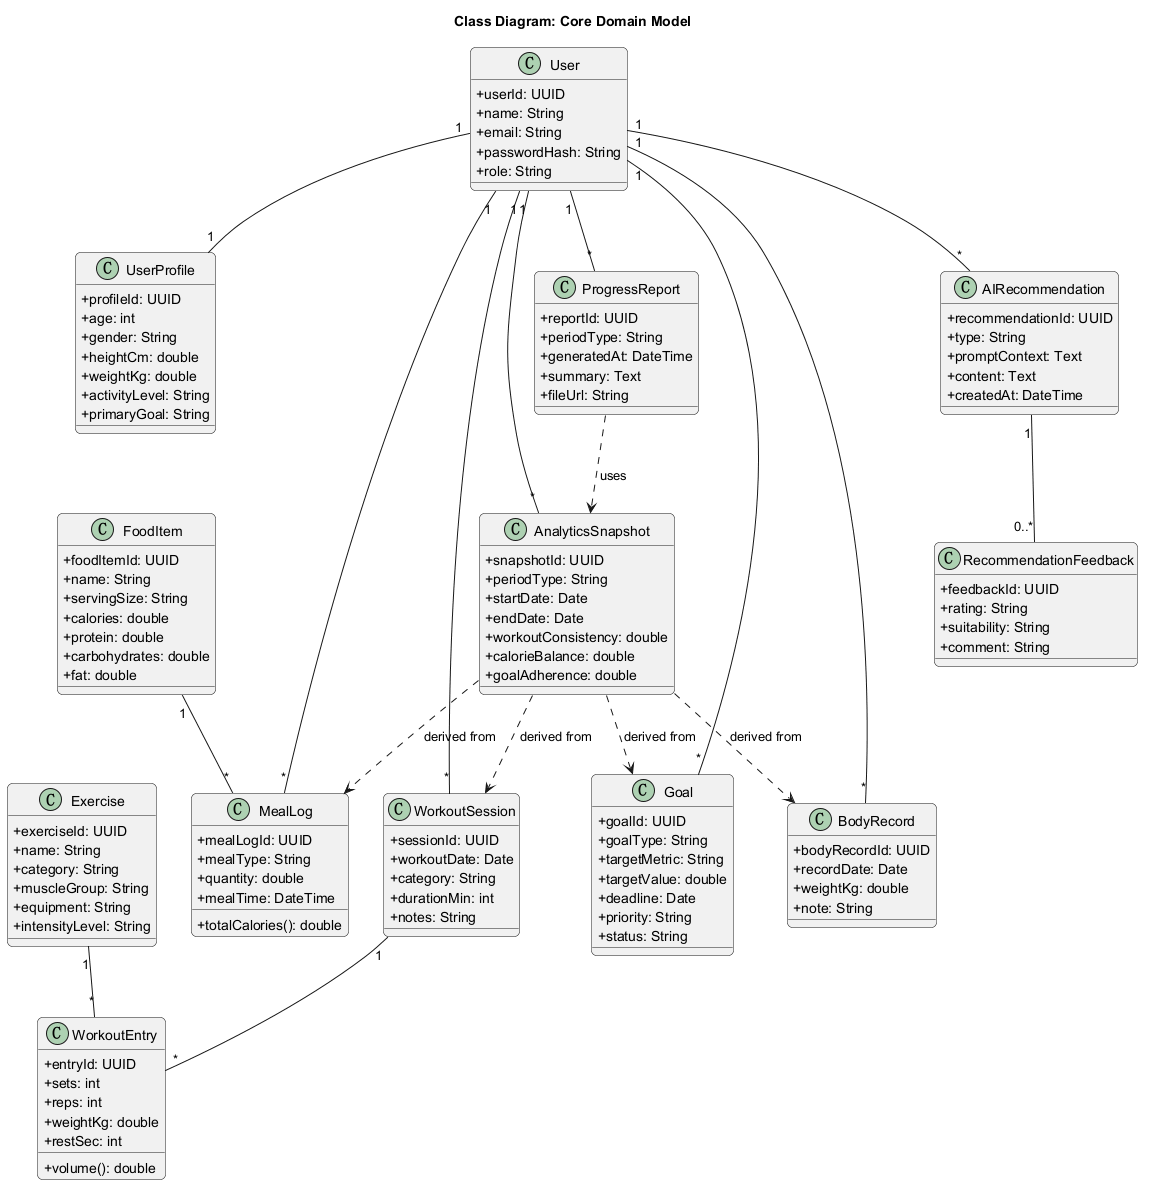

The diagram above was rendered by PlantUML. Its source (embedded in the PNG):
@startuml
title Class Diagram: Core Domain Model

skinparam backgroundColor white
skinparam shadowing false
skinparam roundcorner 10
skinparam classAttributeIconSize 0

class User {
  +userId: UUID
  +name: String
  +email: String
  +passwordHash: String
  +role: String
}

class UserProfile {
  +profileId: UUID
  +age: int
  +gender: String
  +heightCm: double
  +weightKg: double
  +activityLevel: String
  +primaryGoal: String
}

class Exercise {
  +exerciseId: UUID
  +name: String
  +category: String
  +muscleGroup: String
  +equipment: String
  +intensityLevel: String
}

class WorkoutSession {
  +sessionId: UUID
  +workoutDate: Date
  +category: String
  +durationMin: int
  +notes: String
}

class WorkoutEntry {
  +entryId: UUID
  +sets: int
  +reps: int
  +weightKg: double
  +restSec: int
  +volume(): double
}

class FoodItem {
  +foodItemId: UUID
  +name: String
  +servingSize: String
  +calories: double
  +protein: double
  +carbohydrates: double
  +fat: double
}

class MealLog {
  +mealLogId: UUID
  +mealType: String
  +quantity: double
  +mealTime: DateTime
  +totalCalories(): double
}

class BodyRecord {
  +bodyRecordId: UUID
  +recordDate: Date
  +weightKg: double
  +note: String
}

class Goal {
  +goalId: UUID
  +goalType: String
  +targetMetric: String
  +targetValue: double
  +deadline: Date
  +priority: String
  +status: String
}

class AnalyticsSnapshot {
  +snapshotId: UUID
  +periodType: String
  +startDate: Date
  +endDate: Date
  +workoutConsistency: double
  +calorieBalance: double
  +goalAdherence: double
}

class AIRecommendation {
  +recommendationId: UUID
  +type: String
  +promptContext: Text
  +content: Text
  +createdAt: DateTime
}

class RecommendationFeedback {
  +feedbackId: UUID
  +rating: String
  +suitability: String
  +comment: String
}

class ProgressReport {
  +reportId: UUID
  +periodType: String
  +generatedAt: DateTime
  +summary: Text
  +fileUrl: String
}

User "1" -- "1" UserProfile
User "1" -- "*" WorkoutSession
WorkoutSession "1" -- "*" WorkoutEntry
Exercise "1" -- "*" WorkoutEntry
User "1" -- "*" MealLog
FoodItem "1" -- "*" MealLog
User "1" -- "*" BodyRecord
User "1" -- "*" Goal
User "1" -- "*" AnalyticsSnapshot
User "1" -- "*" AIRecommendation
AIRecommendation "1" -- "0..*" RecommendationFeedback
User "1" -- "*" ProgressReport
AnalyticsSnapshot ..> WorkoutSession : derived from
AnalyticsSnapshot ..> MealLog : derived from
AnalyticsSnapshot ..> BodyRecord : derived from
AnalyticsSnapshot ..> Goal : derived from
ProgressReport ..> AnalyticsSnapshot : uses
@enduml